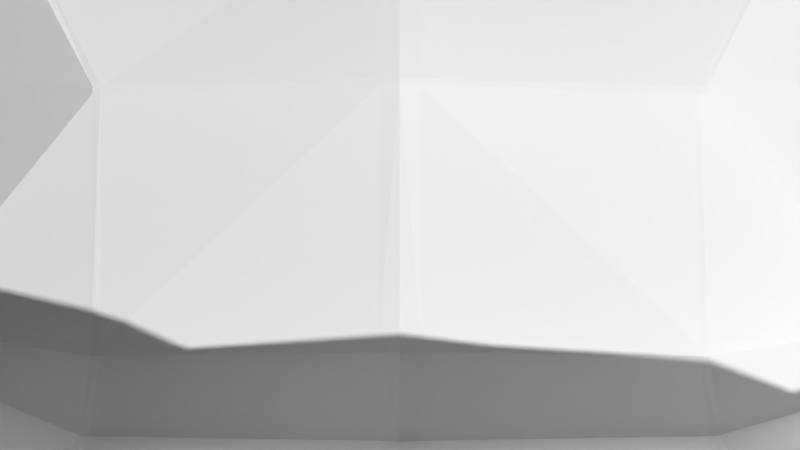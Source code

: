 # Source: ship.blend  (saved by Blender 2.79.0; exported with 4.5.12 LTS)
import bpy
from mathutils import Matrix  # noqa: F401  (used for matrix-valued properties, if any)

bpy.ops.wm.read_factory_settings(use_empty=True)
scene = bpy.context.scene
scene.name = 'Scene'

# ---- collections
col_collection_1 = bpy.data.collections.new('Collection 1'); scene.collection.children.link(col_collection_1)

# ---- world
world_world = bpy.data.worlds.new('World'); scene.world = world_world
world_world.color = (0.05088, 0.05088, 0.05088)
world_world.use_sun_shadow = False
world_world.sun_shadow_jitter_overblur = 0.0
world_world.cycles.sampling_method = 'MANUAL'

# ---- cameras
cam_camera_001 = bpy.data.cameras.new('Camera.001')
cam_camera_001.clip_end = 3000.0
cam_camera_001.lens = 27.71
cam_camera_001.sensor_width = 32.0
cam_camera_001.sensor_height = 18.0
cam_camera_001.display_size = 2.0
cam_camera_001.lens_unit = 'FOV'
cam_camera_001.dof.focus_distance = 0.0
cam_camera_001.dof.aperture_fstop = 128.0
cam_camera_001.dof.aperture_blades = 6

# ---- meshes
me_plane_002 = bpy.data.meshes.new('Plane.002')
me_plane_002.from_pydata([(0.9927, 1.842, 0.4046), (1.023, 1.837, 0.4042), (1.055, 1.898, 0.6869), (1.078, 1.885, 0.6804), (1.441, 1.227, 0.4854), (1.456, 1.627, 0.3929), (1.02, 1.463, 0.7986), (0.9791, 1.463, 0.7986), (0.7483, 1.24, -0.367), (0.7297, 1.245, -0.3684), (1.002, 1.799, 0.3591), (0.9722, 1.804, 0.3602), (0.758, 1.259, -0.3518), (0.7401, 1.264, -0.3541), (0.6938, 0.8885, -0.5268), (0.7132, 0.8885, -0.5268), (0.05206, 1.376, -0.415), (0.07285, 1.937, 0.3659), (0.0528, 1.396, -0.4021), (0.07431, 1.975, 0.4167), (0.08007, 2.069, 0.7547), (0.07461, 1.512, 0.7986), (1.033, 0.6919, -0.4246), (0.9959, 0.3125, -0.4246), (1.421, 1.185, 0.3576), (1.437, 1.583, 0.2693), (1.424, 1.555, 0.2476), (1.407, 1.157, 0.3331), (1.093, 0.8377, -0.3102), (1.059, 0.4367, -0.2996), (1.065, 0.4428, -0.2871), (1.1, 0.8553, -0.2974), (0.9832, 0.3109, -0.4309), (1.021, 0.6837, -0.4309), (0.07718, 0.09211, -0.6655), (0.08012, 0.4149, -0.6655), (0.05447, 0.8425, -0.6169), (-0.9927, 1.842, 0.4046), (-1.023, 1.837, 0.4042), (-1.055, 1.898, 0.6869), (-1.078, 1.885, 0.6804), (-1.204e-07, 1.516, 0.7986), (-1.441, 1.227, 0.5486), (-2.909e-08, 2.087, 0.7652), (-1.456, 1.627, 0.456), (-1.02, 1.463, 0.7986), (-0.9791, 1.463, 0.7986), (2.053e-08, 1.387, -0.4172), (-0.7483, 1.24, -0.367), (-1.539e-08, 1.985, 0.4192), (-0.7297, 1.245, -0.3684), (-1.332e-08, 1.947, 0.3679), (-1.002, 1.799, 0.3591), (-0.9722, 1.804, 0.3602), (2.149e-08, 1.406, -0.4044), (-0.758, 1.259, -0.3518), (-0.7401, 1.264, -0.3541), (-0.6938, 0.8885, -0.5268), (-0.7132, 0.8885, -0.5268), (-0.05206, 1.376, -0.415), (-0.07285, 1.937, 0.3659), (-0.0528, 1.396, -0.4021), (-0.07431, 1.975, 0.4167), (-0.08007, 2.069, 0.7547), (-0.07461, 1.512, 0.7986), (-1.033, 0.6919, -0.4246), (-0.9959, 0.3125, -0.4246), (-1.421, 1.185, 0.3576), (-1.437, 1.583, 0.2693), (-1.424, 1.555, 0.2476), (-1.407, 1.157, 0.3331), (-1.093, 0.8377, -0.3102), (-1.059, 0.4367, -0.2996), (-1.065, 0.4428, -0.2871), (-1.1, 0.8553, -0.2974), (-1.376e-07, 0.07346, -0.6833), (-0.9832, 0.3109, -0.4309), (-8.945e-08, 0.392, -0.6833), (-1.021, 0.6837, -0.4309), (-3.099e-08, 0.8385, -0.624), (-0.07718, 0.09211, -0.6655), (-0.08012, 0.4149, -0.6655), (-0.05447, 0.8425, -0.6169)], [], [(0, 1, 3, 2), (6, 3, 5, 4), (7, 2, 3, 6), (21, 20, 2, 7), (11, 10, 1, 0), (17, 11, 0, 19), (18, 13, 11, 17), (13, 12, 10, 11), (9, 8, 12, 13), (16, 9, 13, 18), (14, 15, 8, 9), (47, 16, 18, 54), (54, 18, 17, 51), (51, 17, 19, 49), (41, 43, 20, 21), (25, 24, 4, 5), (26, 27, 24, 25), (31, 30, 27, 26), (22, 23, 29, 28), (28, 29, 30, 31), (15, 22, 28, 8), (8, 28, 31, 12), (12, 31, 26, 10), (10, 26, 25, 1), (1, 25, 5, 3), (2, 20, 19, 0), (43, 49, 19, 20), (32, 23, 22, 33), (34, 32, 33, 35), (14, 33, 22, 15), (36, 35, 33, 14), (79, 77, 35, 36), (75, 34, 35, 77), (9, 16, 36, 14), (16, 47, 79, 36), (37, 39, 40, 38), (45, 42, 44, 40), (46, 45, 40, 39), (64, 46, 39, 63), (53, 37, 38, 52), (60, 62, 37, 53), (61, 60, 53, 56), (56, 53, 52, 55), (50, 56, 55, 48), (59, 61, 56, 50), (57, 50, 48, 58), (47, 54, 61, 59), (54, 51, 60, 61), (51, 49, 62, 60), (41, 64, 63, 43), (68, 44, 42, 67), (69, 68, 67, 70), (74, 69, 70, 73), (65, 71, 72, 66), (71, 74, 73, 72), (58, 48, 71, 65), (48, 55, 74, 71), (55, 52, 69, 74), (52, 38, 68, 69), (38, 40, 44, 68), (39, 37, 62, 63), (43, 63, 62, 49), (76, 78, 65, 66), (80, 81, 78, 76), (57, 58, 65, 78), (82, 57, 78, 81), (79, 82, 81, 77), (75, 77, 81, 80), (50, 57, 82, 59), (59, 82, 79, 47)])
_uv = me_plane_002.uv_layers.new(name='UVMap')
_uv.uv.foreach_set('vector', [0.2296, 0.3147, 0.2214, 0.3159, 0.2031, 0.2808, 0.2102, 0.2766, 0.08423, 0.1715, 0.2031, 0.2808, 0.1155, 0.3523, 0.004148, 0.4033, 0.09367, 0.1585, 0.2102, 0.2766, 0.2031, 0.2808, 0.08423, 0.1715, 0.4682, 0.0001, 0.4744, 0.2224, 0.2102, 0.2766, 0.09367, 0.1585, 0.2345, 0.3301, 0.2264, 0.3309, 0.2214, 0.3159, 0.2296, 0.3147, 0.479, 0.3009, 0.2345, 0.3301, 0.2296, 0.3147, 0.4784, 0.2834, 0.4847, 0.5589, 0.2892, 0.5713, 0.2345, 0.3301, 0.479, 0.3009, 0.2892, 0.5713, 0.284, 0.5715, 0.2264, 0.3309, 0.2345, 0.3301, 0.2917, 0.5782, 0.2862, 0.5788, 0.284, 0.5715, 0.2892, 0.5713, 0.4847, 0.5654, 0.2917, 0.5782, 0.2892, 0.5713, 0.4847, 0.5589, 0.2869, 0.6925, 0.2811, 0.6909, 0.2862, 0.5788, 0.2917, 0.5782, 0.4995, 0.5636, 0.4847, 0.5654, 0.4847, 0.5589, 0.4995, 0.5572, 0.4995, 0.5572, 0.4847, 0.5589, 0.479, 0.3009, 0.4995, 0.2988, 0.4995, 0.2988, 0.479, 0.3009, 0.4784, 0.2834, 0.4995, 0.281, 0.4995, 0.001245, 0.4995, 0.2217, 0.4744, 0.2224, 0.4682, 0.0001, 0.1152, 0.3666, 0.001615, 0.4234, 0.004148, 0.4033, 0.1155, 0.3523, 0.1146, 0.3766, 9.993e-05, 0.436, 0.001615, 0.4234, 0.1152, 0.3666, 0.145, 0.6587, 0.0871, 0.7888, 9.993e-05, 0.436, 0.1146, 0.3766, 0.1648, 0.7269, 0.1278, 0.8559, 0.09065, 0.7927, 0.1469, 0.6659, 0.1469, 0.6659, 0.09065, 0.7927, 0.0871, 0.7888, 0.145, 0.6587, 0.2811, 0.6909, 0.1648, 0.7269, 0.1469, 0.6659, 0.2862, 0.5788, 0.2862, 0.5788, 0.1469, 0.6659, 0.145, 0.6587, 0.284, 0.5715, 0.284, 0.5715, 0.145, 0.6587, 0.1146, 0.3766, 0.2264, 0.3309, 0.2264, 0.3309, 0.1146, 0.3766, 0.1152, 0.3666, 0.2214, 0.3159, 0.2214, 0.3159, 0.1152, 0.3666, 0.1155, 0.3523, 0.2031, 0.2808, 0.2102, 0.2766, 0.4744, 0.2224, 0.4784, 0.2834, 0.2296, 0.3147, 0.4995, 0.2217, 0.4995, 0.281, 0.4784, 0.2834, 0.4744, 0.2224, 0.1323, 0.8583, 0.1278, 0.8559, 0.1648, 0.7269, 0.1684, 0.7308, 0.4695, 0.9927, 0.1323, 0.8583, 0.1684, 0.7308, 0.4712, 0.8753, 0.2869, 0.6925, 0.1684, 0.7308, 0.1648, 0.7269, 0.2811, 0.6909, 0.4826, 0.7326, 0.4712, 0.8753, 0.1684, 0.7308, 0.2869, 0.6925, 0.4995, 0.7345, 0.4995, 0.8839, 0.4712, 0.8753, 0.4826, 0.7326, 0.4995, 0.9999, 0.4695, 0.9927, 0.4712, 0.8753, 0.4995, 0.8839, 0.2917, 0.5782, 0.4847, 0.5654, 0.4826, 0.7326, 0.2869, 0.6925, 0.4847, 0.5654, 0.4995, 0.5636, 0.4995, 0.7345, 0.4826, 0.7326, 0.7695, 0.3147, 0.7889, 0.2766, 0.796, 0.2808, 0.7776, 0.3159, 0.9148, 0.1715, 0.9949, 0.4033, 0.8836, 0.3523, 0.796, 0.2808, 0.9054, 0.1585, 0.9148, 0.1715, 0.796, 0.2808, 0.7889, 0.2766, 0.5308, 9.993e-05, 0.9054, 0.1585, 0.7889, 0.2766, 0.5246, 0.2224, 0.7646, 0.3301, 0.7695, 0.3147, 0.7776, 0.3159, 0.7727, 0.3309, 0.52, 0.3009, 0.5207, 0.2834, 0.7695, 0.3147, 0.7646, 0.3301, 0.5144, 0.5589, 0.52, 0.3009, 0.7646, 0.3301, 0.7099, 0.5713, 0.7099, 0.5713, 0.7646, 0.3301, 0.7727, 0.3309, 0.7151, 0.5715, 0.7074, 0.5782, 0.7099, 0.5713, 0.7151, 0.5715, 0.7129, 0.5788, 0.5144, 0.5654, 0.5144, 0.5589, 0.7099, 0.5713, 0.7074, 0.5782, 0.7121, 0.6925, 0.7074, 0.5782, 0.7129, 0.5788, 0.7179, 0.6909, 0.4995, 0.5636, 0.4995, 0.5572, 0.5144, 0.5589, 0.5144, 0.5654, 0.4995, 0.5572, 0.4995, 0.2988, 0.52, 0.3009, 0.5144, 0.5589, 0.4995, 0.2988, 0.4995, 0.281, 0.5207, 0.2834, 0.52, 0.3009, 0.4995, 0.001245, 0.5308, 9.993e-05, 0.5246, 0.2224, 0.4995, 0.2217, 0.8838, 0.3666, 0.8836, 0.3523, 0.9949, 0.4033, 0.9975, 0.4234, 0.8844, 0.3766, 0.8838, 0.3666, 0.9975, 0.4234, 0.999, 0.436, 0.8541, 0.6587, 0.8844, 0.3766, 0.999, 0.436, 0.912, 0.7888, 0.8343, 0.7269, 0.8521, 0.6659, 0.9084, 0.7927, 0.8713, 0.8559, 0.8521, 0.6659, 0.8541, 0.6587, 0.912, 0.7888, 0.9084, 0.7927, 0.7179, 0.6909, 0.7129, 0.5788, 0.8521, 0.6659, 0.8343, 0.7269, 0.7129, 0.5788, 0.7151, 0.5715, 0.8541, 0.6587, 0.8521, 0.6659, 0.7151, 0.5715, 0.7727, 0.3309, 0.8844, 0.3766, 0.8541, 0.6587, 0.7727, 0.3309, 0.7776, 0.3159, 0.8838, 0.3666, 0.8844, 0.3766, 0.7776, 0.3159, 0.796, 0.2808, 0.8836, 0.3523, 0.8838, 0.3666, 0.7889, 0.2766, 0.7695, 0.3147, 0.5207, 0.2834, 0.5246, 0.2224, 0.4995, 0.2217, 0.5246, 0.2224, 0.5207, 0.2834, 0.4995, 0.281, 0.8667, 0.8583, 0.8307, 0.7308, 0.8343, 0.7269, 0.8713, 0.8559, 0.5296, 0.9927, 0.5279, 0.8753, 0.8307, 0.7308, 0.8667, 0.8583, 0.7121, 0.6925, 0.7179, 0.6909, 0.8343, 0.7269, 0.8307, 0.7308, 0.5164, 0.7326, 0.7121, 0.6925, 0.8307, 0.7308, 0.5279, 0.8753, 0.4995, 0.7345, 0.5164, 0.7326, 0.5279, 0.8753, 0.4995, 0.8839, 0.4995, 0.9999, 0.4995, 0.8839, 0.5279, 0.8753, 0.5296, 0.9927, 0.7074, 0.5782, 0.7121, 0.6925, 0.5164, 0.7326, 0.5144, 0.5654, 0.5144, 0.5654, 0.5164, 0.7326, 0.4995, 0.7345, 0.4995, 0.5636])
me_plane_002.use_remesh_preserve_volume = False
me_plane_002.use_remesh_preserve_attributes = False
me_plane_002.use_mirror_vertex_groups = False
me_plane_002.update()

# ---- objects
ob_base = bpy.data.objects.new('Base', me_plane_002)
ob_camera = bpy.data.objects.new('Camera', cam_camera_001)

# ---- transforms, parenting, visibility, modifiers, constraints
ob_base.location = (0.0, -0.277, -0.1047)
ob_base.lineart.crease_threshold = 0.0
ob_camera.location = (0.0, -0.7257, -0.134)
ob_camera.rotation_euler = (-1.571, 0.0, 3.142)
ob_camera.hide_viewport = True
ob_camera.lineart.crease_threshold = 0.0

# ---- collection membership
col_collection_1.objects.link(ob_base)
col_collection_1.objects.link(ob_camera)

# ---- scene / render settings (as saved in the file)
scene.camera = ob_camera
scene.frame_start = 1; scene.frame_end = 250; scene.frame_set(1)
scene.render.engine = 'BLENDER_EEVEE_NEXT'
scene.render.resolution_percentage = 50
scene.render.dither_intensity = 0.0
scene.cycles.use_denoising = False
scene.cycles.samples = 128
scene.cycles.sampling_pattern = 'TABULATED_SOBOL'
scene.cycles.use_adaptive_sampling = False
scene.cycles.use_light_tree = False
scene.cycles.blur_glossy = 0.0
scene.cycles.sample_clamp_indirect = 0.0
scene.view_settings.view_transform = 'Standard'
bpy.context.view_layer.update()

# ---- added for rendering (the .blend has no usable light): sun
light_auto_sun = bpy.data.lights.new('AutoSun', 'SUN')
light_auto_sun.energy = 3.0
light_auto_sun.angle = 0.0523599
ob_auto_sun = bpy.data.objects.new('AutoSun', light_auto_sun)
scene.collection.objects.link(ob_auto_sun)
ob_auto_sun.rotation_euler = (0.872665, 0.174533, 0.523599)
bpy.context.view_layer.update()
